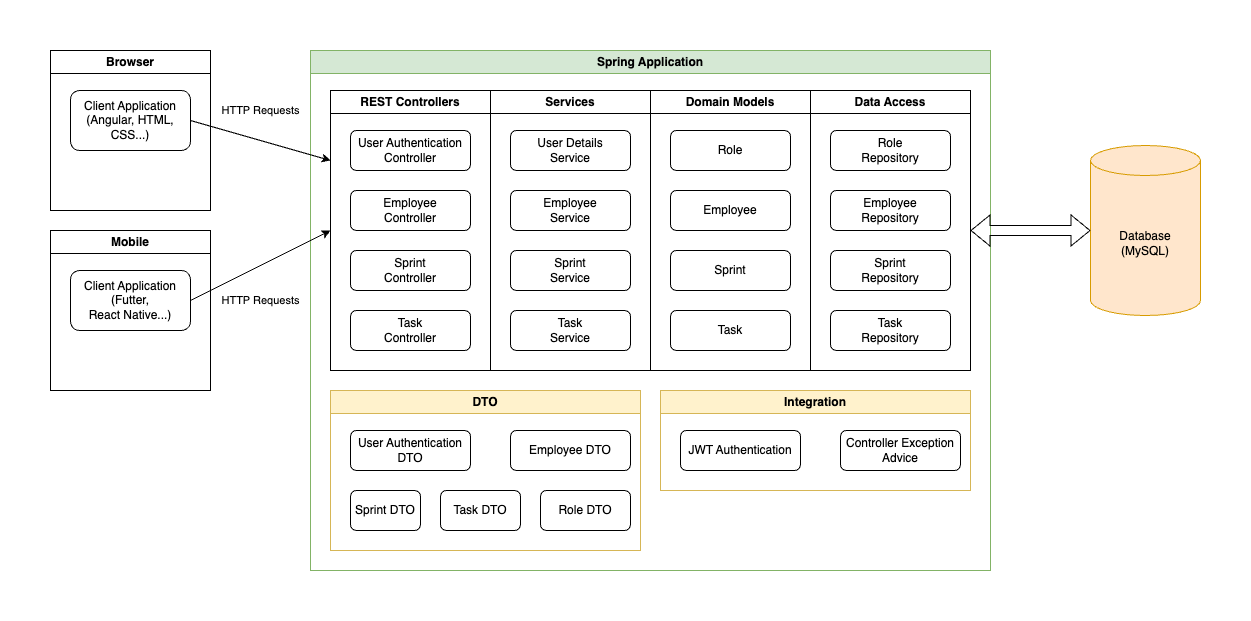

The diagram above was exported from draw.io. Its source (the exported page's mxGraphModel, read from the mxfile embedded in the PNG):
<mxGraphModel dx="1434" dy="795" grid="1" gridSize="10" guides="1" tooltips="1" connect="1" arrows="1" fold="1" page="1" pageScale="1" pageWidth="1169" pageHeight="826" background="none" math="0" shadow="0">
  <root>
    <mxCell id="0" />
    <mxCell id="1" parent="0" />
    <mxCell id="HfVkwMCQKq5Lk4RBqd3m-41" value="Browser" style="swimlane;whiteSpace=wrap;html=1;" parent="1" vertex="1">
      <mxGeometry x="40" y="40" width="160" height="160" as="geometry" />
    </mxCell>
    <mxCell id="HfVkwMCQKq5Lk4RBqd3m-42" value="Client Application&lt;div&gt;(Angular, HTML, CSS...)&lt;/div&gt;" style="rounded=1;whiteSpace=wrap;html=1;" parent="HfVkwMCQKq5Lk4RBqd3m-41" vertex="1">
      <mxGeometry x="20" y="40" width="120" height="60" as="geometry" />
    </mxCell>
    <mxCell id="YkkFZ1ScjA_BKmvN7hJY-1" value="REST Controllers" style="swimlane;whiteSpace=wrap;html=1;" parent="1" vertex="1">
      <mxGeometry x="320" y="80" width="160" height="280" as="geometry" />
    </mxCell>
    <mxCell id="YkkFZ1ScjA_BKmvN7hJY-2" value="User Authentication&lt;div&gt;Controller&lt;/div&gt;" style="rounded=1;whiteSpace=wrap;html=1;" parent="YkkFZ1ScjA_BKmvN7hJY-1" vertex="1">
      <mxGeometry x="20" y="40" width="120" height="40" as="geometry" />
    </mxCell>
    <mxCell id="YkkFZ1ScjA_BKmvN7hJY-3" value="Employee&lt;div&gt;Controller&lt;/div&gt;" style="rounded=1;whiteSpace=wrap;html=1;" parent="YkkFZ1ScjA_BKmvN7hJY-1" vertex="1">
      <mxGeometry x="20" y="100" width="120" height="40" as="geometry" />
    </mxCell>
    <mxCell id="YkkFZ1ScjA_BKmvN7hJY-4" value="Sprint&lt;div&gt;Controller&lt;/div&gt;" style="rounded=1;whiteSpace=wrap;html=1;" parent="YkkFZ1ScjA_BKmvN7hJY-1" vertex="1">
      <mxGeometry x="20" y="160" width="120" height="40" as="geometry" />
    </mxCell>
    <mxCell id="YkkFZ1ScjA_BKmvN7hJY-5" value="Task&lt;div&gt;Controller&lt;/div&gt;" style="rounded=1;whiteSpace=wrap;html=1;" parent="YkkFZ1ScjA_BKmvN7hJY-1" vertex="1">
      <mxGeometry x="20" y="220" width="120" height="40" as="geometry" />
    </mxCell>
    <mxCell id="YkkFZ1ScjA_BKmvN7hJY-6" value="Services" style="swimlane;whiteSpace=wrap;html=1;" parent="1" vertex="1">
      <mxGeometry x="480" y="80" width="160" height="280" as="geometry" />
    </mxCell>
    <mxCell id="YkkFZ1ScjA_BKmvN7hJY-7" value="User Details&lt;div&gt;Service&lt;/div&gt;" style="rounded=1;whiteSpace=wrap;html=1;" parent="YkkFZ1ScjA_BKmvN7hJY-6" vertex="1">
      <mxGeometry x="20" y="40" width="120" height="40" as="geometry" />
    </mxCell>
    <mxCell id="YkkFZ1ScjA_BKmvN7hJY-8" value="Employee&lt;div&gt;Service&lt;/div&gt;" style="rounded=1;whiteSpace=wrap;html=1;" parent="YkkFZ1ScjA_BKmvN7hJY-6" vertex="1">
      <mxGeometry x="20" y="100" width="120" height="40" as="geometry" />
    </mxCell>
    <mxCell id="YkkFZ1ScjA_BKmvN7hJY-9" value="Sprint&lt;div&gt;Service&lt;/div&gt;" style="rounded=1;whiteSpace=wrap;html=1;" parent="YkkFZ1ScjA_BKmvN7hJY-6" vertex="1">
      <mxGeometry x="20" y="160" width="120" height="40" as="geometry" />
    </mxCell>
    <mxCell id="YkkFZ1ScjA_BKmvN7hJY-10" value="Task&lt;div&gt;Service&lt;/div&gt;" style="rounded=1;whiteSpace=wrap;html=1;" parent="YkkFZ1ScjA_BKmvN7hJY-6" vertex="1">
      <mxGeometry x="20" y="220" width="120" height="40" as="geometry" />
    </mxCell>
    <mxCell id="YkkFZ1ScjA_BKmvN7hJY-11" value="Domain Models" style="swimlane;whiteSpace=wrap;html=1;" parent="1" vertex="1">
      <mxGeometry x="640" y="80" width="160" height="280" as="geometry" />
    </mxCell>
    <mxCell id="YkkFZ1ScjA_BKmvN7hJY-12" value="Role" style="rounded=1;whiteSpace=wrap;html=1;" parent="YkkFZ1ScjA_BKmvN7hJY-11" vertex="1">
      <mxGeometry x="20" y="40" width="120" height="40" as="geometry" />
    </mxCell>
    <mxCell id="YkkFZ1ScjA_BKmvN7hJY-13" value="Employee" style="rounded=1;whiteSpace=wrap;html=1;" parent="YkkFZ1ScjA_BKmvN7hJY-11" vertex="1">
      <mxGeometry x="20" y="100" width="120" height="40" as="geometry" />
    </mxCell>
    <mxCell id="YkkFZ1ScjA_BKmvN7hJY-14" value="Sprint" style="rounded=1;whiteSpace=wrap;html=1;" parent="YkkFZ1ScjA_BKmvN7hJY-11" vertex="1">
      <mxGeometry x="20" y="160" width="120" height="40" as="geometry" />
    </mxCell>
    <mxCell id="YkkFZ1ScjA_BKmvN7hJY-15" value="Task" style="rounded=1;whiteSpace=wrap;html=1;" parent="YkkFZ1ScjA_BKmvN7hJY-11" vertex="1">
      <mxGeometry x="20" y="220" width="120" height="40" as="geometry" />
    </mxCell>
    <mxCell id="YkkFZ1ScjA_BKmvN7hJY-17" value="Data Access" style="swimlane;whiteSpace=wrap;html=1;" parent="1" vertex="1">
      <mxGeometry x="800" y="80" width="160" height="280" as="geometry" />
    </mxCell>
    <mxCell id="YkkFZ1ScjA_BKmvN7hJY-18" value="Role&lt;div&gt;Repository&lt;/div&gt;" style="rounded=1;whiteSpace=wrap;html=1;" parent="YkkFZ1ScjA_BKmvN7hJY-17" vertex="1">
      <mxGeometry x="20" y="40" width="120" height="40" as="geometry" />
    </mxCell>
    <mxCell id="YkkFZ1ScjA_BKmvN7hJY-19" value="Employee&lt;div&gt;Repository&lt;/div&gt;" style="rounded=1;whiteSpace=wrap;html=1;" parent="YkkFZ1ScjA_BKmvN7hJY-17" vertex="1">
      <mxGeometry x="20" y="100" width="120" height="40" as="geometry" />
    </mxCell>
    <mxCell id="YkkFZ1ScjA_BKmvN7hJY-20" value="Sprint&lt;div&gt;Repository&lt;/div&gt;" style="rounded=1;whiteSpace=wrap;html=1;" parent="YkkFZ1ScjA_BKmvN7hJY-17" vertex="1">
      <mxGeometry x="20" y="160" width="120" height="40" as="geometry" />
    </mxCell>
    <mxCell id="YkkFZ1ScjA_BKmvN7hJY-21" value="Task&lt;div&gt;Repository&lt;/div&gt;" style="rounded=1;whiteSpace=wrap;html=1;" parent="YkkFZ1ScjA_BKmvN7hJY-17" vertex="1">
      <mxGeometry x="20" y="220" width="120" height="40" as="geometry" />
    </mxCell>
    <mxCell id="YkkFZ1ScjA_BKmvN7hJY-23" value="Database&lt;div&gt;(MySQL)&lt;/div&gt;" style="shape=cylinder3;whiteSpace=wrap;html=1;boundedLbl=1;backgroundOutline=1;size=15;fillColor=#ffe6cc;strokeColor=#d79b00;" parent="1" vertex="1">
      <mxGeometry x="1080" y="135" width="110" height="170" as="geometry" />
    </mxCell>
    <mxCell id="YkkFZ1ScjA_BKmvN7hJY-25" value="Spring Application" style="swimlane;whiteSpace=wrap;html=1;fillColor=#d5e8d4;strokeColor=#82b366;" parent="1" vertex="1">
      <mxGeometry x="300" y="40" width="680" height="520" as="geometry" />
    </mxCell>
    <mxCell id="uUgGPAuZvKOpsxRCqti3-2" value="DTO" style="swimlane;whiteSpace=wrap;html=1;fillColor=#fff2cc;strokeColor=#d6b656;" vertex="1" parent="YkkFZ1ScjA_BKmvN7hJY-25">
      <mxGeometry x="20" y="340" width="310" height="160" as="geometry" />
    </mxCell>
    <mxCell id="uUgGPAuZvKOpsxRCqti3-3" value="User Authentication&lt;div&gt;DTO&lt;/div&gt;" style="rounded=1;whiteSpace=wrap;html=1;" vertex="1" parent="uUgGPAuZvKOpsxRCqti3-2">
      <mxGeometry x="20" y="40" width="120" height="40" as="geometry" />
    </mxCell>
    <mxCell id="uUgGPAuZvKOpsxRCqti3-4" value="Role&amp;nbsp;&lt;span style=&quot;background-color: initial;&quot;&gt;DTO&lt;/span&gt;" style="rounded=1;whiteSpace=wrap;html=1;" vertex="1" parent="uUgGPAuZvKOpsxRCqti3-2">
      <mxGeometry x="210" y="100" width="90" height="40" as="geometry" />
    </mxCell>
    <mxCell id="uUgGPAuZvKOpsxRCqti3-5" value="Employee DTO" style="rounded=1;whiteSpace=wrap;html=1;" vertex="1" parent="uUgGPAuZvKOpsxRCqti3-2">
      <mxGeometry x="180" y="40" width="120" height="40" as="geometry" />
    </mxCell>
    <mxCell id="uUgGPAuZvKOpsxRCqti3-6" value="Sprint DTO" style="rounded=1;whiteSpace=wrap;html=1;" vertex="1" parent="uUgGPAuZvKOpsxRCqti3-2">
      <mxGeometry x="20" y="100" width="70" height="40" as="geometry" />
    </mxCell>
    <mxCell id="uUgGPAuZvKOpsxRCqti3-7" value="Task DTO" style="rounded=1;whiteSpace=wrap;html=1;" vertex="1" parent="uUgGPAuZvKOpsxRCqti3-2">
      <mxGeometry x="110" y="100" width="80" height="40" as="geometry" />
    </mxCell>
    <mxCell id="uUgGPAuZvKOpsxRCqti3-8" value="Integration" style="swimlane;whiteSpace=wrap;html=1;fillColor=#fff2cc;strokeColor=#d6b656;" vertex="1" parent="YkkFZ1ScjA_BKmvN7hJY-25">
      <mxGeometry x="350" y="340" width="310" height="100" as="geometry" />
    </mxCell>
    <mxCell id="uUgGPAuZvKOpsxRCqti3-9" value="JWT Authentication" style="rounded=1;whiteSpace=wrap;html=1;" vertex="1" parent="uUgGPAuZvKOpsxRCqti3-8">
      <mxGeometry x="20" y="40" width="120" height="40" as="geometry" />
    </mxCell>
    <mxCell id="uUgGPAuZvKOpsxRCqti3-10" value="Controller Exception&lt;div&gt;Advice&lt;/div&gt;" style="rounded=1;whiteSpace=wrap;html=1;" vertex="1" parent="uUgGPAuZvKOpsxRCqti3-8">
      <mxGeometry x="180" y="40" width="120" height="40" as="geometry" />
    </mxCell>
    <mxCell id="YkkFZ1ScjA_BKmvN7hJY-27" value="" style="shape=flexArrow;endArrow=classic;startArrow=classic;html=1;rounded=0;exitX=1;exitY=0.5;exitDx=0;exitDy=0;entryX=0;entryY=0.5;entryDx=0;entryDy=0;entryPerimeter=0;" parent="1" source="YkkFZ1ScjA_BKmvN7hJY-17" target="YkkFZ1ScjA_BKmvN7hJY-23" edge="1">
      <mxGeometry width="100" height="100" relative="1" as="geometry">
        <mxPoint x="1030" y="470" as="sourcePoint" />
        <mxPoint x="1130" y="370" as="targetPoint" />
      </mxGeometry>
    </mxCell>
    <mxCell id="YkkFZ1ScjA_BKmvN7hJY-28" value="HTTP Requests" style="endArrow=classic;html=1;rounded=0;exitX=1;exitY=0.5;exitDx=0;exitDy=0;entryX=0;entryY=0.25;entryDx=0;entryDy=0;" parent="1" source="HfVkwMCQKq5Lk4RBqd3m-42" target="YkkFZ1ScjA_BKmvN7hJY-1" edge="1">
      <mxGeometry x="-0.1132" y="29" width="50" height="50" relative="1" as="geometry">
        <mxPoint x="460" y="260" as="sourcePoint" />
        <mxPoint x="510" y="210" as="targetPoint" />
        <mxPoint as="offset" />
      </mxGeometry>
    </mxCell>
    <mxCell id="YkkFZ1ScjA_BKmvN7hJY-29" value="Mobile" style="swimlane;whiteSpace=wrap;html=1;" parent="1" vertex="1">
      <mxGeometry x="40" y="220" width="160" height="160" as="geometry" />
    </mxCell>
    <mxCell id="YkkFZ1ScjA_BKmvN7hJY-30" value="Client Application&lt;div&gt;(Futter,&lt;/div&gt;&lt;div&gt;React Native...)&lt;/div&gt;" style="rounded=1;whiteSpace=wrap;html=1;" parent="YkkFZ1ScjA_BKmvN7hJY-29" vertex="1">
      <mxGeometry x="20" y="40" width="120" height="60" as="geometry" />
    </mxCell>
    <mxCell id="YkkFZ1ScjA_BKmvN7hJY-31" value="HTTP Requests" style="endArrow=classic;html=1;rounded=0;exitX=1;exitY=0.5;exitDx=0;exitDy=0;entryX=0;entryY=0.5;entryDx=0;entryDy=0;" parent="1" source="YkkFZ1ScjA_BKmvN7hJY-30" target="YkkFZ1ScjA_BKmvN7hJY-1" edge="1">
      <mxGeometry x="-0.2" y="-31" width="50" height="50" relative="1" as="geometry">
        <mxPoint x="190" y="160" as="sourcePoint" />
        <mxPoint x="330" y="265" as="targetPoint" />
        <mxPoint as="offset" />
      </mxGeometry>
    </mxCell>
  </root>
</mxGraphModel>